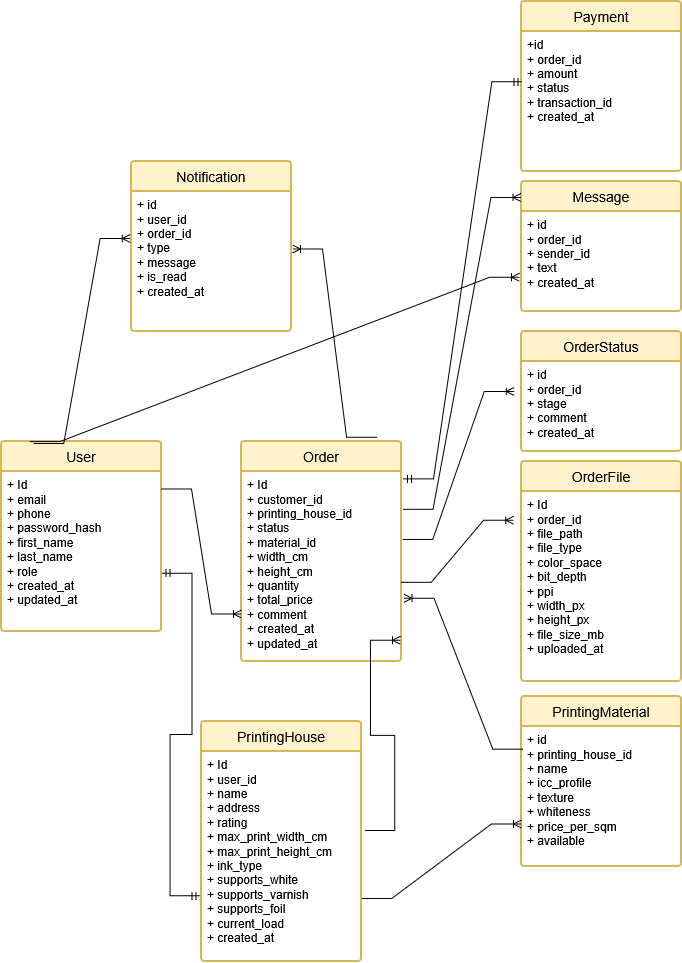

The diagram above was exported from draw.io. Its source (the exported page's mxGraphModel, read from the mxfile embedded in the PNG):
<mxGraphModel dx="1098" dy="2326" grid="1" gridSize="10" guides="1" tooltips="1" connect="1" arrows="1" fold="1" page="1" pageScale="1" pageWidth="827" pageHeight="1169" math="0" shadow="0">
  <root>
    <mxCell id="0" />
    <mxCell id="1" parent="0" />
    <mxCell id="2" parent="1" style="swimlane;childLayout=stackLayout;horizontal=1;startSize=30;horizontalStack=0;rounded=1;fontSize=14;fontStyle=0;strokeWidth=2;resizeParent=0;resizeLast=1;shadow=0;dashed=0;align=center;arcSize=4;whiteSpace=wrap;html=1;fillColor=#fff2cc;strokeColor=#d6b656;" value="User" vertex="1">
      <mxGeometry height="190" width="160" x="80" y="-210" as="geometry" />
    </mxCell>
    <mxCell id="3" parent="2" style="align=left;strokeColor=none;fillColor=none;spacingLeft=4;spacingRight=4;fontSize=12;verticalAlign=top;rotatable=0;part=1;html=1;whiteSpace=wrap;" value="&lt;div&gt;+ Id&lt;/div&gt;&lt;div&gt;+ email&lt;/div&gt;&lt;div&gt;+ phone&lt;/div&gt;&lt;div&gt;+ password_hash&lt;/div&gt;&lt;div&gt;+ first_name&lt;/div&gt;&lt;div&gt;+ last_name&lt;/div&gt;&lt;div&gt;+ role&lt;/div&gt;&lt;div&gt;+ created_at&lt;/div&gt;&lt;div&gt;+ updated_at&lt;/div&gt;" vertex="1">
      <mxGeometry height="160" width="160" y="30" as="geometry" />
    </mxCell>
    <mxCell id="4" parent="1" style="swimlane;childLayout=stackLayout;horizontal=1;startSize=30;horizontalStack=0;rounded=1;fontSize=14;fontStyle=0;strokeWidth=2;resizeParent=0;resizeLast=1;shadow=0;dashed=0;align=center;arcSize=4;whiteSpace=wrap;html=1;fillColor=#fff2cc;strokeColor=#d6b656;" value="&lt;div&gt;Order&lt;/div&gt;" vertex="1">
      <mxGeometry height="220" width="160" x="320" y="-210" as="geometry" />
    </mxCell>
    <mxCell id="5" parent="4" style="align=left;strokeColor=none;fillColor=none;spacingLeft=4;spacingRight=4;fontSize=12;verticalAlign=top;rotatable=0;part=1;html=1;whiteSpace=wrap;" value="&lt;div&gt;+ Id&lt;/div&gt;&lt;div&gt;+ customer_id&lt;/div&gt;&lt;div&gt;+ printing_house_id&lt;/div&gt;&lt;div&gt;+ status&lt;/div&gt;&lt;div&gt;+ material_id&lt;/div&gt;&lt;div&gt;+ width_cm&lt;/div&gt;&lt;div&gt;+ height_cm&lt;/div&gt;&lt;div&gt;+ quantity&lt;/div&gt;&lt;div&gt;+ total_price&lt;/div&gt;&lt;div&gt;+ comment&lt;/div&gt;&lt;div&gt;+ created_at&lt;/div&gt;&lt;div&gt;+ updated_at&lt;/div&gt;" vertex="1">
      <mxGeometry height="190" width="160" y="30" as="geometry" />
    </mxCell>
    <mxCell id="6" parent="1" style="swimlane;childLayout=stackLayout;horizontal=1;startSize=30;horizontalStack=0;rounded=1;fontSize=14;fontStyle=0;strokeWidth=2;resizeParent=0;resizeLast=1;shadow=0;dashed=0;align=center;arcSize=4;whiteSpace=wrap;html=1;fillColor=#fff2cc;strokeColor=#d6b656;" value="&lt;div&gt;OrderFile&lt;/div&gt;" vertex="1">
      <mxGeometry height="220" width="160" x="600" y="-190" as="geometry" />
    </mxCell>
    <mxCell id="7" parent="6" style="align=left;strokeColor=none;fillColor=none;spacingLeft=4;spacingRight=4;fontSize=12;verticalAlign=top;rotatable=0;part=1;html=1;whiteSpace=wrap;" value="&lt;div&gt;+ Id&lt;/div&gt;&lt;div&gt;+ order_id&lt;/div&gt;&lt;div&gt;+ file_path&lt;/div&gt;&lt;div&gt;+ file_type&lt;/div&gt;&lt;div&gt;+ color_space&lt;/div&gt;&lt;div&gt;+ bit_depth&lt;/div&gt;&lt;div&gt;+ ppi&lt;/div&gt;&lt;div&gt;+ width_px&lt;/div&gt;&lt;div&gt;+ height_px&lt;/div&gt;&lt;div&gt;+ file_size_mb&lt;/div&gt;&lt;div&gt;+ uploaded_at&lt;/div&gt;" vertex="1">
      <mxGeometry height="190" width="160" y="30" as="geometry" />
    </mxCell>
    <mxCell id="8" parent="1" style="swimlane;childLayout=stackLayout;horizontal=1;startSize=30;horizontalStack=0;rounded=1;fontSize=14;fontStyle=0;strokeWidth=2;resizeParent=0;resizeLast=1;shadow=0;dashed=0;align=center;arcSize=4;whiteSpace=wrap;html=1;fillColor=#fff2cc;strokeColor=#d6b656;" value="PrintingHouse" vertex="1">
      <mxGeometry height="240" width="160" x="280" y="70" as="geometry" />
    </mxCell>
    <mxCell id="9" parent="8" style="align=left;strokeColor=none;fillColor=none;spacingLeft=4;spacingRight=4;fontSize=12;verticalAlign=top;rotatable=0;part=1;html=1;whiteSpace=wrap;" value="&lt;div&gt;+ Id&lt;/div&gt;&lt;div&gt;+ user_id&lt;/div&gt;&lt;div&gt;+ name&lt;/div&gt;&lt;div&gt;+ address&lt;/div&gt;&lt;div&gt;+ rating&lt;/div&gt;&lt;div&gt;+ max_print_width_cm&lt;/div&gt;&lt;div&gt;+ max_print_height_cm&amp;nbsp;&lt;/div&gt;&lt;div&gt;+ ink_type&lt;/div&gt;&lt;div&gt;+ supports_white&lt;/div&gt;&lt;div&gt;+ supports_varnish&lt;/div&gt;&lt;div&gt;+ supports_foil&lt;/div&gt;&lt;div&gt;+ current_load&lt;/div&gt;&lt;div&gt;+ created_at&lt;/div&gt;" vertex="1">
      <mxGeometry height="210" width="160" y="30" as="geometry" />
    </mxCell>
    <mxCell id="10" parent="1" style="swimlane;childLayout=stackLayout;horizontal=1;startSize=30;horizontalStack=0;rounded=1;fontSize=14;fontStyle=0;strokeWidth=2;resizeParent=0;resizeLast=1;shadow=0;dashed=0;align=center;arcSize=4;whiteSpace=wrap;html=1;fillColor=#fff2cc;strokeColor=#d6b656;" value="PrintingMaterial" vertex="1">
      <mxGeometry height="170" width="160" x="600" y="45" as="geometry" />
    </mxCell>
    <mxCell id="11" parent="10" style="align=left;strokeColor=none;fillColor=none;spacingLeft=4;spacingRight=4;fontSize=12;verticalAlign=top;rotatable=0;part=1;html=1;whiteSpace=wrap;" value="&lt;div&gt;+ id&lt;/div&gt;&lt;div&gt;+ printing_house_id&amp;nbsp;&lt;/div&gt;&lt;div&gt;+ name&lt;/div&gt;&lt;div&gt;+ icc_profile&lt;/div&gt;&lt;div&gt;+ texture&lt;/div&gt;&lt;div&gt;+ whiteness&lt;/div&gt;&lt;div&gt;+ price_per_sqm&lt;/div&gt;&lt;div&gt;+ available&lt;/div&gt;" vertex="1">
      <mxGeometry height="140" width="160" y="30" as="geometry" />
    </mxCell>
    <mxCell id="12" parent="1" style="swimlane;childLayout=stackLayout;horizontal=1;startSize=30;horizontalStack=0;rounded=1;fontSize=14;fontStyle=0;strokeWidth=2;resizeParent=0;resizeLast=1;shadow=0;dashed=0;align=center;arcSize=4;whiteSpace=wrap;html=1;fillColor=#fff2cc;strokeColor=#d6b656;" value="OrderStatus" vertex="1">
      <mxGeometry height="120" width="160" x="600" y="-320" as="geometry" />
    </mxCell>
    <mxCell id="13" parent="12" style="align=left;strokeColor=none;fillColor=none;spacingLeft=4;spacingRight=4;fontSize=12;verticalAlign=top;rotatable=0;part=1;html=1;whiteSpace=wrap;" value="&lt;div&gt;+ id&lt;/div&gt;&lt;div&gt;+ order_id&lt;/div&gt;&lt;div&gt;+ stage&lt;/div&gt;&lt;div&gt;+ comment&lt;/div&gt;&lt;div&gt;+ created_at&lt;/div&gt;" vertex="1">
      <mxGeometry height="90" width="160" y="30" as="geometry" />
    </mxCell>
    <mxCell id="14" parent="1" style="swimlane;childLayout=stackLayout;horizontal=1;startSize=30;horizontalStack=0;rounded=1;fontSize=14;fontStyle=0;strokeWidth=2;resizeParent=0;resizeLast=1;shadow=0;dashed=0;align=center;arcSize=4;whiteSpace=wrap;html=1;fillColor=#fff2cc;strokeColor=#d6b656;" value="Message" vertex="1">
      <mxGeometry height="130" width="160" x="600" y="-470" as="geometry" />
    </mxCell>
    <mxCell id="15" parent="14" style="align=left;strokeColor=none;fillColor=none;spacingLeft=4;spacingRight=4;fontSize=12;verticalAlign=top;rotatable=0;part=1;html=1;whiteSpace=wrap;" value="&lt;div&gt;+ id&lt;/div&gt;&lt;div&gt;+ order_id&lt;/div&gt;&lt;div&gt;+ sender_id&lt;/div&gt;&lt;div&gt;+ text&lt;/div&gt;&lt;div&gt;+ created_at&lt;/div&gt;" vertex="1">
      <mxGeometry height="100" width="160" y="30" as="geometry" />
    </mxCell>
    <mxCell id="16" parent="1" style="swimlane;childLayout=stackLayout;horizontal=1;startSize=30;horizontalStack=0;rounded=1;fontSize=14;fontStyle=0;strokeWidth=2;resizeParent=0;resizeLast=1;shadow=0;dashed=0;align=center;arcSize=4;whiteSpace=wrap;html=1;fillColor=#fff2cc;strokeColor=#d6b656;" value="&lt;div&gt;Payment&lt;/div&gt;" vertex="1">
      <mxGeometry height="170" width="160" x="600" y="-650" as="geometry" />
    </mxCell>
    <mxCell id="17" parent="16" style="align=left;strokeColor=none;fillColor=none;spacingLeft=4;spacingRight=4;fontSize=12;verticalAlign=top;rotatable=0;part=1;html=1;whiteSpace=wrap;" value="&lt;div&gt;+id&lt;/div&gt;&lt;div&gt;+ order_id&lt;/div&gt;&lt;div&gt;+ amount&lt;/div&gt;&lt;div&gt;+ status&lt;/div&gt;&lt;div&gt;+ transaction_id&lt;/div&gt;&lt;div&gt;+ created_at&lt;/div&gt;" vertex="1">
      <mxGeometry height="140" width="160" y="30" as="geometry" />
    </mxCell>
    <mxCell id="18" parent="1" style="swimlane;childLayout=stackLayout;horizontal=1;startSize=30;horizontalStack=0;rounded=1;fontSize=14;fontStyle=0;strokeWidth=2;resizeParent=0;resizeLast=1;shadow=0;dashed=0;align=center;arcSize=4;whiteSpace=wrap;html=1;fillColor=#fff2cc;strokeColor=#d6b656;" value="Notification" vertex="1">
      <mxGeometry height="170" width="160" x="210" y="-490" as="geometry" />
    </mxCell>
    <mxCell id="19" parent="18" style="align=left;strokeColor=none;fillColor=none;spacingLeft=4;spacingRight=4;fontSize=12;verticalAlign=top;rotatable=0;part=1;html=1;whiteSpace=wrap;" value="&lt;div&gt;+ id&lt;/div&gt;&lt;div&gt;+ user_id&lt;/div&gt;&lt;div&gt;+ order_id&lt;/div&gt;&lt;div&gt;+ type&lt;/div&gt;&lt;div&gt;+ message&lt;/div&gt;&lt;div&gt;+ is_read&lt;/div&gt;&lt;div&gt;+ created_at&lt;/div&gt;" vertex="1">
      <mxGeometry height="140" width="160" y="30" as="geometry" />
    </mxCell>
    <mxCell id="20" edge="1" parent="1" source="2" style="edgeStyle=entityRelationEdgeStyle;fontSize=12;html=1;endArrow=ERoneToMany;rounded=0;exitX=1;exitY=0.25;exitDx=0;exitDy=0;entryX=0;entryY=0.75;entryDx=0;entryDy=0;" target="5" value="">
      <mxGeometry height="100" relative="1" width="100" as="geometry">
        <mxPoint x="520" y="400" as="sourcePoint" />
        <mxPoint x="620" y="300" as="targetPoint" />
      </mxGeometry>
    </mxCell>
    <mxCell id="21" edge="1" parent="1" source="3" style="edgeStyle=entityRelationEdgeStyle;fontSize=12;html=1;endArrow=ERmandOne;startArrow=ERmandOne;rounded=0;entryX=-0.009;entryY=0.687;entryDx=0;entryDy=0;entryPerimeter=0;exitX=1.003;exitY=0.636;exitDx=0;exitDy=0;exitPerimeter=0;" target="9" value="">
      <mxGeometry height="100" relative="1" width="100" as="geometry">
        <mxPoint x="270" y="140" as="sourcePoint" />
        <mxPoint x="590" y="290" as="targetPoint" />
      </mxGeometry>
    </mxCell>
    <mxCell id="22" edge="1" parent="1" source="9" style="edgeStyle=entityRelationEdgeStyle;fontSize=12;html=1;endArrow=ERoneToMany;rounded=0;exitX=1.02;exitY=0.376;exitDx=0;exitDy=0;exitPerimeter=0;entryX=0.993;entryY=0.888;entryDx=0;entryDy=0;entryPerimeter=0;" target="5" value="">
      <mxGeometry height="100" relative="1" width="100" as="geometry">
        <mxPoint x="490" y="230" as="sourcePoint" />
        <mxPoint x="560" y="-72.32" as="targetPoint" />
      </mxGeometry>
    </mxCell>
    <mxCell id="23" edge="1" parent="1" source="11" style="edgeStyle=entityRelationEdgeStyle;fontSize=12;html=1;endArrow=ERoneToMany;rounded=0;exitX=0.008;exitY=0.162;exitDx=0;exitDy=0;exitPerimeter=0;entryX=1.015;entryY=0.667;entryDx=0;entryDy=0;entryPerimeter=0;" target="5" value="">
      <mxGeometry height="100" relative="1" width="100" as="geometry">
        <mxPoint x="522" y="102" as="sourcePoint" />
        <mxPoint x="520" y="-30" as="targetPoint" />
      </mxGeometry>
    </mxCell>
    <mxCell id="24" edge="1" parent="1" source="5" style="edgeStyle=entityRelationEdgeStyle;fontSize=12;html=1;endArrow=ERoneToMany;rounded=0;exitX=0.999;exitY=0.583;exitDx=0;exitDy=0;entryX=-0.049;entryY=0.151;entryDx=0;entryDy=0;entryPerimeter=0;exitPerimeter=0;" target="7" value="">
      <mxGeometry height="100" relative="1" width="100" as="geometry">
        <mxPoint x="650" y="45" as="sourcePoint" />
        <mxPoint x="550" y="-70" as="targetPoint" />
      </mxGeometry>
    </mxCell>
    <mxCell id="25" edge="1" parent="1" source="5" style="edgeStyle=entityRelationEdgeStyle;fontSize=12;html=1;endArrow=ERoneToMany;rounded=0;entryX=-0.045;entryY=0.332;entryDx=0;entryDy=0;entryPerimeter=0;exitX=1.008;exitY=0.357;exitDx=0;exitDy=0;exitPerimeter=0;" target="13" value="">
      <mxGeometry height="100" relative="1" width="100" as="geometry">
        <mxPoint x="500" y="-191" as="sourcePoint" />
        <mxPoint x="592" y="-270" as="targetPoint" />
      </mxGeometry>
    </mxCell>
    <mxCell id="26" edge="1" parent="1" source="5" style="edgeStyle=entityRelationEdgeStyle;fontSize=12;html=1;endArrow=ERoneToMany;rounded=0;exitX=1.01;exitY=0.199;exitDx=0;exitDy=0;entryX=-0.003;entryY=0.123;entryDx=0;entryDy=0;entryPerimeter=0;exitPerimeter=0;" target="14" value="">
      <mxGeometry height="100" relative="1" width="100" as="geometry">
        <mxPoint x="550" y="-153" as="sourcePoint" />
        <mxPoint x="643" y="-340" as="targetPoint" />
      </mxGeometry>
    </mxCell>
    <mxCell id="27" edge="1" parent="1" source="5" style="edgeStyle=entityRelationEdgeStyle;fontSize=12;html=1;endArrow=ERmandOne;startArrow=ERmandOne;rounded=0;entryX=0.003;entryY=0.359;entryDx=0;entryDy=0;entryPerimeter=0;exitX=1.013;exitY=0.039;exitDx=0;exitDy=0;exitPerimeter=0;" target="17" value="">
      <mxGeometry height="100" relative="1" width="100" as="geometry">
        <mxPoint x="560" y="-280" as="sourcePoint" />
        <mxPoint x="660" y="-380" as="targetPoint" />
      </mxGeometry>
    </mxCell>
    <mxCell id="28" edge="1" parent="1" source="9" style="edgeStyle=entityRelationEdgeStyle;fontSize=12;html=1;endArrow=ERoneToMany;rounded=0;exitX=1.002;exitY=0.7;exitDx=0;exitDy=0;exitPerimeter=0;entryX=0;entryY=0.75;entryDx=0;entryDy=0;" target="10" value="">
      <mxGeometry height="100" relative="1" width="100" as="geometry">
        <mxPoint x="649" y="161" as="sourcePoint" />
        <mxPoint x="570" y="170" as="targetPoint" />
      </mxGeometry>
    </mxCell>
    <mxCell id="29" edge="1" parent="1" source="2" style="edgeStyle=entityRelationEdgeStyle;fontSize=12;html=1;endArrow=ERoneToMany;rounded=0;exitX=0.176;exitY=0.001;exitDx=0;exitDy=0;entryX=-0.012;entryY=0.658;entryDx=0;entryDy=0;entryPerimeter=0;exitPerimeter=0;" target="15" value="">
      <mxGeometry height="100" relative="1" width="100" as="geometry">
        <mxPoint x="550" y="-38" as="sourcePoint" />
        <mxPoint x="668" y="-350" as="targetPoint" />
      </mxGeometry>
    </mxCell>
    <mxCell id="30" edge="1" parent="1" source="2" style="edgeStyle=entityRelationEdgeStyle;fontSize=12;html=1;endArrow=ERoneToMany;rounded=0;entryX=-0.008;entryY=0.335;entryDx=0;entryDy=0;entryPerimeter=0;exitX=0.202;exitY=0.01;exitDx=0;exitDy=0;exitPerimeter=0;" target="19" value="">
      <mxGeometry height="100" relative="1" width="100" as="geometry">
        <mxPoint x="100" y="-210" as="sourcePoint" />
        <mxPoint x="500" y="-380" as="targetPoint" />
      </mxGeometry>
    </mxCell>
    <mxCell id="31" edge="1" parent="1" source="4" style="edgeStyle=entityRelationEdgeStyle;fontSize=12;html=1;endArrow=ERoneToMany;rounded=0;entryX=1.007;entryY=0.411;entryDx=0;entryDy=0;entryPerimeter=0;exitX=0.845;exitY=-0.019;exitDx=0;exitDy=0;exitPerimeter=0;" target="19" value="">
      <mxGeometry height="100" relative="1" width="100" as="geometry">
        <mxPoint x="150" y="-95" as="sourcePoint" />
        <mxPoint x="247" y="-300" as="targetPoint" />
      </mxGeometry>
    </mxCell>
  </root>
</mxGraphModel>